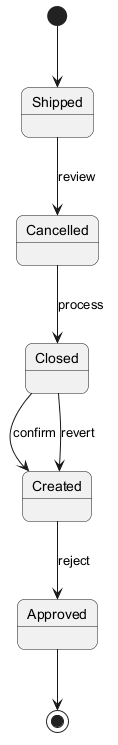

The diagram above was rendered by PlantUML. Its source (embedded in the PNG):
@startuml
skinparam backgroundColor #FFFFFF
skinparam roundCorner 15
[*] --> Shipped
Shipped --> Cancelled : review
Cancelled --> Closed : process
Closed --> Created : confirm
Created --> Approved : reject
Closed --> Created : revert
Approved --> [*]
@enduml